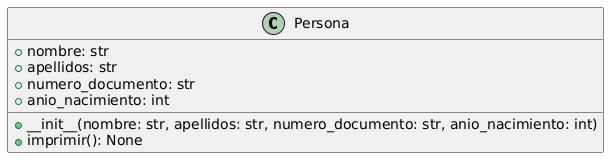

The diagram above was rendered by PlantUML. Its source (embedded in the PNG):
@startuml
class Persona {
    + nombre: str
    + apellidos: str
    + numero_documento: str
    + anio_nacimiento: int
    
    + __init__(nombre: str, apellidos: str, numero_documento: str, anio_nacimiento: int)
    + imprimir(): None
}
@enduml